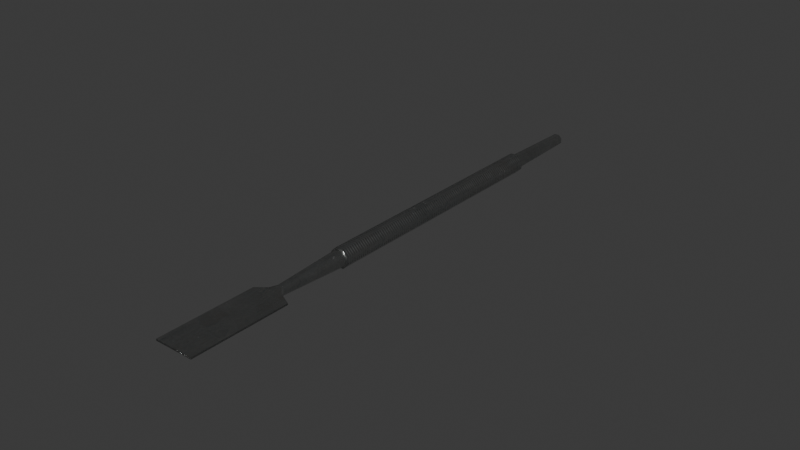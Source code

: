 # Source: stainless_steel_spatula.blend  (saved by Blender 4.4.30; exported with 4.5.12 LTS)
import bpy
from mathutils import Matrix  # noqa: F401  (used for matrix-valued properties, if any)

bpy.ops.wm.read_factory_settings(use_empty=True)
scene = bpy.context.scene
scene.name = 'Scene'

# ---- collections
col_collection = bpy.data.collections.new('Collection'); scene.collection.children.link(col_collection)

# ---- images (referenced by path relative to the original .blend; pixels are not part of the script)
import os
ASSET_DIR = os.environ.get("B2B_ASSET_DIR", "")  # directory of the original .blend (textures are referenced by path, not embedded)
HERE = os.path.dirname(os.path.abspath(__file__))  # packed textures are extracted next to this script under _unpacked/

def load_image(name, relpath, width, height, colorspace="sRGB"):
    """Load a texture the original file referenced (path relative to the .blend, or extracted next to this script)."""
    p = next((c for c in (os.path.join(HERE, relpath), os.path.join(ASSET_DIR, relpath)) if relpath and os.path.exists(c)), "")
    if p:
        img = bpy.data.images.load(p, check_existing=True)
        img.name = name
    else:  # same state as the original file: an image datablock whose file is absent (Cycles renders it pink)
        img = bpy.data.images.new(name, width, height)
        img.source = "FILE"
        img.filepath = "//" + (relpath or name)
    img.colorspace_settings.name = colorspace
    return img
img_stainless_steel_spatula_t = load_image('Stainless Steel Spatula_t', '_unpacked/Stainless_Steel_Spatula_t.07577c10.png', 1024, 1024, 'sRGB')
img_stainless_steel_spatula_m = load_image('Stainless Steel Spatula_m', '_unpacked/Stainless_Steel_Spatula_m.5d994629.png', 1024, 1024, 'Non-Color')
img_stainless_steel_spatula_r = load_image('Stainless Steel Spatula_r', '_unpacked/Stainless_Steel_Spatula_r.a8c6a1a5.png', 1024, 1024, 'Non-Color')
img_stainless_steel_spatula_n = load_image('Stainless Steel Spatula_n', '_unpacked/Stainless_Steel_Spatula_n.fd21f2ff.png', 1024, 1024, 'Non-Color')

# ---- materials (node trees are filled in below, after node groups)
mat_stainless_steel_spatula = bpy.data.materials.new('Stainless Steel Spatula')

# ---- material node trees
mat_stainless_steel_spatula.use_nodes = True; mat_stainless_steel_spatula.node_tree.nodes.clear()
_N = mat_stainless_steel_spatula.node_tree.nodes; _L = mat_stainless_steel_spatula.node_tree.links
n0 = _N.new('ShaderNodeBsdfPrincipled'); n0.name = 'Principled BSDF'; n0.location = (10, 300)
n1 = _N.new('ShaderNodeOutputMaterial'); n1.name = 'Material Output'; n1.location = (300, 300)
n2 = _N.new('ShaderNodeTexImage'); n2.name = 'Image Texture'; n2.location = (-532, 736)
n2.image = img_stainless_steel_spatula_t
n3 = _N.new('ShaderNodeMapping'); n3.name = 'Mapping'; n3.location = (-715, 279)
n4 = _N.new('ShaderNodeTexCoord'); n4.name = 'Texture Coordinate'; n4.location = (-895, 279)
n5 = _N.new('ShaderNodeTexImage'); n5.name = 'Image Texture.001'; n5.location = (-535, 438)
n5.image = img_stainless_steel_spatula_m
n6 = _N.new('ShaderNodeTexImage'); n6.name = 'Image Texture.002'; n6.location = (-535, 144)
n6.image = img_stainless_steel_spatula_r
n7 = _N.new('ShaderNodeTexImage'); n7.name = 'Image Texture.003'; n7.location = (-537, -143)
n7.image = img_stainless_steel_spatula_n
n8 = _N.new('ShaderNodeNormalMap'); n8.name = 'Normal Map'; n8.location = (-213, 35)
_L.new(n0.outputs[0], n1.inputs[0])
_L.new(n2.outputs[0], n0.inputs[0])
_L.new(n3.outputs[0], n2.inputs[0])
_L.new(n4.outputs[2], n3.inputs[0])
_L.new(n5.outputs[0], n0.inputs[1])
_L.new(n3.outputs[0], n5.inputs[0])
_L.new(n3.outputs[0], n6.inputs[0])
_L.new(n6.outputs[0], n0.inputs[2])
_L.new(n3.outputs[0], n7.inputs[0])
_L.new(n8.outputs[0], n0.inputs[5])
_L.new(n7.outputs[0], n8.inputs[1])
n1.is_active_output = True

# ---- world
world_world = bpy.data.worlds.new('World'); scene.world = world_world
world_world.use_nodes = True; world_world.node_tree.nodes.clear()
_N = world_world.node_tree.nodes; _L = world_world.node_tree.links
n0 = _N.new('ShaderNodeOutputWorld'); n0.name = 'World Output'; n0.location = (300, 300)
n1 = _N.new('ShaderNodeBackground'); n1.name = 'Background'; n1.location = (10, 300)
n1.inputs[0].default_value = (0.05088, 0.05088, 0.05088, 1.0)
_L.new(n1.outputs[0], n0.inputs[0])
n0.is_active_output = True
world_world.color = (0.05088, 0.05088, 0.05088)
world_world.sun_shadow_jitter_overblur = 0.0

# ---- meshes
me_cylinder = bpy.data.meshes.new('Cylinder')
me_cylinder.from_pydata([(-0.002246, -0.05086, 0.0009305), (0.002246, -0.05086, -0.0009305), (0.002246, -0.05086, 0.0009305), (-0.002246, -0.05086, -0.0009305), (0.001244, -0.0261, 0.003003), (0.003003, -0.0261, 0.001244), (0.003003, -0.0261, -0.001244), (0.001244, -0.0261, -0.003003), (-0.001244, -0.0261, -0.003003), (-0.003003, -0.0261, -0.001244), (-0.003003, -0.0261, 0.001244), (-0.001244, -0.0261, 0.003003), (0.003003, 0.05839, 0.001244), (0.003003, 0.05839, -0.001244), (0.001244, 0.05839, -0.003003), (-0.001244, 0.05839, -0.003003), (-0.003003, 0.05839, -0.001244), (-0.003003, 0.05839, 0.001244), (-0.001244, 0.05839, 0.003003), (0.001244, 0.05839, 0.003003), (-0.006402, -0.05262, 0.0002652), (-0.006402, -0.05262, -0.0002652), (0.006402, -0.05262, -0.0002652), (0.006402, -0.05262, 0.0002652), (0.001524, -0.0491, 0.0006314), (0.002541, -0.0261, 0.001052), (0.001524, -0.0491, -0.0006314), (0.002541, -0.0261, -0.001052), (0.0006314, -0.0491, -0.001524), (0.001052, -0.0261, -0.002541), (-0.0006314, -0.0491, -0.001524), (-0.001052, -0.0261, -0.002541), (-0.001524, -0.0491, -0.0006314), (-0.002541, -0.0261, -0.001052), (-0.001524, -0.0491, 0.0006314), (-0.002541, -0.0261, 0.001052), (-0.0006314, -0.0491, 0.001524), (-0.001052, -0.0261, 0.002541), (0.001052, -0.0261, 0.002541), (0.0006314, -0.0491, 0.001524), (-0.006402, -0.085, 0.0002652), (-0.006402, -0.085, -0.0002652), (0.006402, -0.085, -0.0002652), (0.006402, -0.085, 0.0002652), (0.002252, 0.05839, 0.0009328), (0.002252, 0.05839, -0.0009328), (0.0009328, 0.05839, -0.002252), (-0.0009328, 0.05839, -0.002252), (-0.002252, 0.05839, -0.0009328), (-0.002252, 0.05839, 0.0009328), (-0.0009328, 0.05839, 0.002252), (0.0009328, 0.05839, 0.002252), (0.0004356, 0.085, 0.001052), (0.0007462, 0.08425, 0.001802), (0.001052, 0.085, 0.0004356), (0.001802, 0.08425, 0.0007462), (0.001052, 0.085, -0.0004356), (0.001802, 0.08425, -0.0007462), (0.0004356, 0.085, -0.001052), (0.0007462, 0.08425, -0.001802), (-0.0004356, 0.085, -0.001052), (-0.0007462, 0.08425, -0.001802), (-0.001052, 0.085, -0.0004356), (-0.001802, 0.08425, -0.0007462), (-0.001052, 0.085, 0.0004356), (-0.001802, 0.08425, 0.0007462), (-0.0004356, 0.085, 0.001052), (-0.0007462, 0.08425, 0.001802)], [], [(23, 20, 40, 43), (39, 36, 0, 2), (28, 26, 1), (3, 1, 22, 21), (34, 32, 3, 0), (2, 0, 20, 23), (26, 24, 2, 1), (36, 34, 0), (18, 11, 4, 19), (17, 10, 11, 18), (16, 9, 10, 17), (15, 8, 9, 16), (14, 7, 8, 15), (13, 6, 7, 14), (12, 5, 6, 13), (19, 4, 5, 12), (13, 14, 46, 45), (15, 16, 48, 47), (17, 18, 50, 49), (12, 13, 45, 44), (14, 15, 47, 46), (16, 17, 49, 48), (18, 19, 51, 50), (19, 12, 44, 51), (5, 4, 38, 25), (28, 1, 3, 30), (6, 5, 25, 27), (7, 6, 27, 29), (8, 7, 29, 31), (37, 36, 39, 38), (35, 34, 36, 37), (33, 32, 34, 35), (31, 30, 32, 33), (29, 28, 30, 31), (27, 26, 28, 29), (25, 24, 26, 27), (38, 39, 24, 25), (4, 11, 37, 38), (0, 3, 21, 20), (11, 10, 35, 37), (10, 9, 33, 35), (1, 2, 23, 22), (9, 8, 31, 33), (22, 42, 41, 21), (20, 21, 41, 40), (22, 23, 43, 42), (24, 39, 2), (32, 30, 3), (43, 40, 41, 42), (67, 50, 51, 53), (52, 54, 56, 58, 60, 62, 64, 66), (57, 45, 46, 59), (59, 46, 47, 61), (61, 47, 48, 63), (63, 48, 49, 65), (65, 49, 50, 67), (55, 44, 45, 57), (53, 55, 54, 52), (55, 57, 56, 54), (57, 59, 58, 56), (59, 61, 60, 58), (61, 63, 62, 60), (63, 65, 64, 62), (65, 67, 66, 64), (67, 53, 52, 66), (53, 51, 44, 55)])
me_cylinder.polygons.foreach_set('use_smooth', [True] * 66)
_k = set([(25, 27), (25, 38), (27, 29), (29, 31), (31, 33), (33, 35), (35, 37), (37, 38), (44, 45), (44, 51), (45, 46), (46, 47), (47, 48), (48, 49), (49, 50), (50, 51)])
me_cylinder.attributes.new('sharp_edge', 'BOOLEAN', 'EDGE').data.foreach_set('value', [ (min(e.vertices), max(e.vertices)) in _k for e in me_cylinder.edges])
_uv = me_cylinder.uv_layers.new(name='UVMap')
_uv.uv.foreach_set('vector', [0.395, 0.8147, 0.2445, 0.8147, 0.2445, 0.4342, 0.395, 0.4342, 0.3272, 0.8586, 0.3123, 0.8586, 0.2933, 0.8368, 0.3461, 0.8368, 0.4021, 0.003552, 0.4162, 0.008106, 0.4127, 0.03046, 0.2934, 0.02538, 0.3461, 0.02538, 0.395, 0.04749, 0.2445, 0.04749, 0.4813, 0.4594, 0.4664, 0.4594, 0.4629, 0.4371, 0.4848, 0.4371, 0.3461, 0.8368, 0.2933, 0.8368, 0.2445, 0.8147, 0.395, 0.8147, 0.4162, 0.008106, 0.4311, 0.008106, 0.4346, 0.03046, 0.4127, 0.03046, 0.4954, 0.464, 0.4813, 0.4594, 0.4848, 0.4371, 0.1205, 0.9964, 0.1205, 0.003552, 0.1497, 0.003552, 0.1497, 0.9964, 0.09125, 0.9964, 0.09125, 0.003552, 0.1205, 0.003552, 0.1205, 0.9964, 0.06201, 0.9964, 0.06201, 0.003552, 0.09125, 0.003552, 0.09125, 0.9964, 0.03278, 0.9964, 0.03278, 0.003552, 0.06201, 0.003552, 0.06201, 0.9964, 0.003552, 0.9964, 0.003552, 0.003552, 0.03278, 0.003552, 0.03278, 0.9964, 0.2082, 0.9964, 0.2082, 0.003552, 0.2374, 0.003552, 0.2374, 0.9964, 0.1789, 0.9964, 0.1789, 0.003552, 0.2082, 0.003552, 0.2082, 0.9964, 0.1497, 0.9964, 0.1497, 0.003552, 0.1789, 0.003552, 0.1789, 0.9964, 0.4021, 0.5987, 0.4021, 0.5694, 0.4109, 0.5731, 0.4109, 0.595, 0.4228, 0.5488, 0.452, 0.5488, 0.4483, 0.5576, 0.4264, 0.5576, 0.4727, 0.5694, 0.4727, 0.5987, 0.4638, 0.595, 0.4638, 0.5731, 0.4228, 0.6193, 0.4021, 0.5987, 0.4109, 0.595, 0.4264, 0.6105, 0.4021, 0.5694, 0.4228, 0.5488, 0.4264, 0.5576, 0.4109, 0.5731, 0.452, 0.5488, 0.4727, 0.5694, 0.4638, 0.5731, 0.4483, 0.5576, 0.4727, 0.5987, 0.452, 0.6193, 0.4483, 0.6105, 0.4638, 0.595, 0.452, 0.6193, 0.4228, 0.6193, 0.4264, 0.6105, 0.4483, 0.6105, 0.4727, 0.521, 0.452, 0.5417, 0.4497, 0.5362, 0.4672, 0.5187, 0.3272, 0.003552, 0.3461, 0.02538, 0.2934, 0.02538, 0.3123, 0.003552, 0.4727, 0.4918, 0.4727, 0.521, 0.4672, 0.5187, 0.4672, 0.494, 0.452, 0.4711, 0.4727, 0.4918, 0.4672, 0.494, 0.4497, 0.4765, 0.4228, 0.4711, 0.452, 0.4711, 0.4497, 0.4765, 0.425, 0.4765, 0.6011, 0.3166, 0.6011, 0.5873, 0.5862, 0.5875, 0.5763, 0.317, 0.6258, 0.317, 0.6159, 0.5875, 0.6011, 0.5873, 0.6011, 0.3166, 0.6505, 0.3184, 0.6307, 0.5883, 0.6159, 0.5875, 0.6258, 0.317, 0.6751, 0.3206, 0.6455, 0.5897, 0.6307, 0.5883, 0.6505, 0.3184, 0.6997, 0.3238, 0.6602, 0.5916, 0.6455, 0.5897, 0.6751, 0.3206, 0.527, 0.3206, 0.5566, 0.5897, 0.5419, 0.5916, 0.5025, 0.3238, 0.5516, 0.3184, 0.5714, 0.5883, 0.5566, 0.5897, 0.527, 0.3206, 0.5763, 0.317, 0.5862, 0.5875, 0.5714, 0.5883, 0.5516, 0.3184, 0.452, 0.5417, 0.4228, 0.5417, 0.425, 0.5362, 0.4497, 0.5362, 0.4848, 0.4371, 0.4629, 0.4371, 0.4707, 0.384, 0.4769, 0.384, 0.4228, 0.5417, 0.4021, 0.521, 0.4075, 0.5187, 0.425, 0.5362, 0.4021, 0.521, 0.4021, 0.4918, 0.4075, 0.494, 0.4075, 0.5187, 0.4127, 0.03046, 0.4346, 0.03046, 0.4268, 0.0835, 0.4205, 0.0835, 0.4021, 0.4918, 0.4228, 0.4711, 0.425, 0.4765, 0.4075, 0.494, 0.395, 0.04749, 0.395, 0.428, 0.2445, 0.428, 0.2445, 0.04749, 0.4769, 0.384, 0.4707, 0.384, 0.4707, 0.003552, 0.4769, 0.003552, 0.4205, 0.0835, 0.4268, 0.0835, 0.4268, 0.464, 0.4205, 0.464, 0.4311, 0.008106, 0.4452, 0.003552, 0.4346, 0.03046, 0.4664, 0.4594, 0.4523, 0.464, 0.4629, 0.4371, 0.395, 0.4342, 0.2445, 0.4342, 0.2445, 0.428, 0.395, 0.428, 0.5901, 0.3074, 0.5901, 0.003552, 0.612, 0.00371, 0.6077, 0.3076, 0.538, 0.6183, 0.5379, 0.6279, 0.531, 0.6345, 0.5214, 0.6341, 0.5147, 0.6273, 0.515, 0.6181, 0.5217, 0.6114, 0.5313, 0.6113, 0.6427, 0.3086, 0.6559, 0.004975, 0.6778, 0.006082, 0.6602, 0.3095, 0.52, 0.3095, 0.5025, 0.006082, 0.5244, 0.004975, 0.5375, 0.3086, 0.5375, 0.3086, 0.5244, 0.004975, 0.5463, 0.004184, 0.5551, 0.308, 0.5551, 0.308, 0.5463, 0.004184, 0.5682, 0.00371, 0.5726, 0.3076, 0.5726, 0.3076, 0.5682, 0.00371, 0.5901, 0.003552, 0.5901, 0.3074, 0.6252, 0.308, 0.634, 0.004184, 0.6559, 0.004975, 0.6427, 0.3086, 0.5504, 0.6133, 0.5501, 0.633, 0.5379, 0.6279, 0.538, 0.6183, 0.5501, 0.633, 0.5364, 0.6466, 0.531, 0.6345, 0.5379, 0.6279, 0.5364, 0.6466, 0.5167, 0.6467, 0.5214, 0.6341, 0.531, 0.6345, 0.5167, 0.6467, 0.5025, 0.633, 0.5147, 0.6273, 0.5214, 0.6341, 0.5025, 0.633, 0.5025, 0.6127, 0.515, 0.6181, 0.5147, 0.6273, 0.5025, 0.6127, 0.5171, 0.5987, 0.5217, 0.6114, 0.515, 0.6181, 0.5171, 0.5987, 0.5367, 0.5992, 0.5313, 0.6113, 0.5217, 0.6114, 0.5367, 0.5992, 0.5504, 0.6133, 0.538, 0.6183, 0.5313, 0.6113, 0.6077, 0.3076, 0.612, 0.00371, 0.634, 0.004184, 0.6252, 0.308])
me_cylinder.materials.append(mat_stainless_steel_spatula)
me_cylinder.update()

# ---- objects
ob_stainless_steel_spatula = bpy.data.objects.new('Stainless Steel Spatula', me_cylinder)

# ---- transforms, parenting, visibility, modifiers, constraints
ob_stainless_steel_spatula.location = (0.0, 0.0, 0.0)
_m = ob_stainless_steel_spatula.modifiers.new('WeightedNormal', 'WEIGHTED_NORMAL')
_m.keep_sharp = True

# ---- collection membership
col_collection.objects.link(ob_stainless_steel_spatula)

# ---- scene / render settings (as saved in the file)
scene.frame_start = 1; scene.frame_end = 250; scene.frame_set(1)
scene.render.engine = 'CYCLES'
scene.cycles.use_denoising = False
bpy.context.view_layer.update()

# ---- added for rendering (the .blend has no active camera and no usable light): camera, sun
cam_auto = bpy.data.cameras.new('AutoCamera')
cam_auto.lens = 50.0
cam_auto.sensor_width = 36.0
cam_auto.clip_end = 1000.0
ob_auto_camera = bpy.data.objects.new('AutoCamera', cam_auto)
scene.collection.objects.link(ob_auto_camera)
ob_auto_camera.location = (0.185045, -0.222054, 0.148036)
ob_auto_camera.rotation_euler = (1.09748, -7.21219e-08, 0.694738)
scene.camera = ob_auto_camera
light_auto_sun = bpy.data.lights.new('AutoSun', 'SUN')
light_auto_sun.energy = 3.0
light_auto_sun.angle = 0.0523599
ob_auto_sun = bpy.data.objects.new('AutoSun', light_auto_sun)
scene.collection.objects.link(ob_auto_sun)
ob_auto_sun.rotation_euler = (0.872665, 0.174533, 0.523599)
bpy.context.view_layer.update()
